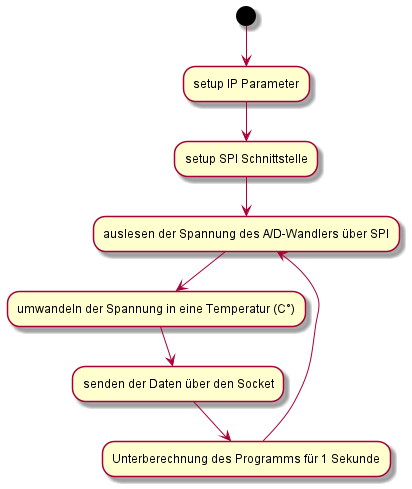

The diagram above was rendered by PlantUML. Its source (embedded in the PNG):
@startuml

(*)-->setup IP Parameter
--> setup SPI Schnittstelle
--> auslesen der Spannung des A/D-Wandlers über SPI
--> umwandeln der Spannung in eine Temperatur (C°)
--> senden der Daten über den Socket
--> Unterberechnung des Programms für 1 Sekunde
--> auslesen der Spannung des A/D-Wandlers über SPI

@enduml